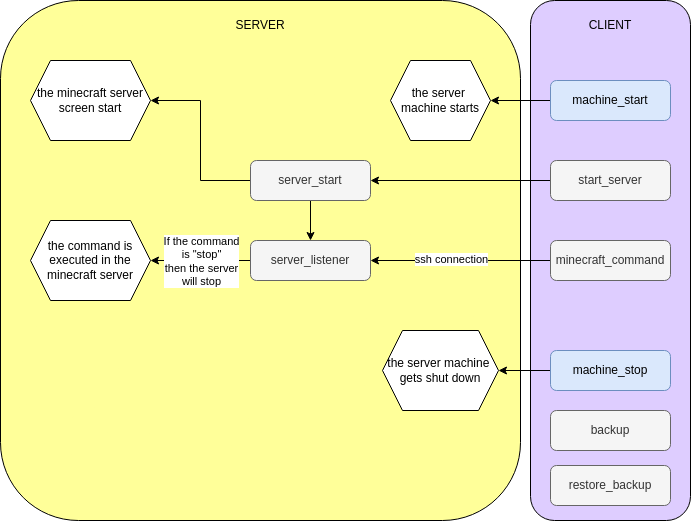

The diagram above was exported from draw.io. Its source (the exported page's mxGraphModel, read from the mxfile embedded in the PNG):
<mxGraphModel dx="1002" dy="668" grid="1" gridSize="10" guides="1" tooltips="1" connect="1" arrows="1" fold="1" page="1" pageScale="1" pageWidth="827" pageHeight="1169" math="0" shadow="0">
  <root>
    <mxCell id="WIyWlLk6GJQsqaUBKTNV-0" />
    <mxCell id="WIyWlLk6GJQsqaUBKTNV-1" parent="WIyWlLk6GJQsqaUBKTNV-0" />
    <mxCell id="P4WieulRylKqEoS4d3bP-1" value="" style="rounded=1;whiteSpace=wrap;html=1;fillColor=#FFFF99;" parent="WIyWlLk6GJQsqaUBKTNV-1" vertex="1">
      <mxGeometry x="10" y="100" width="520" height="520" as="geometry" />
    </mxCell>
    <mxCell id="P4WieulRylKqEoS4d3bP-0" value="" style="rounded=1;whiteSpace=wrap;html=1;fillColor=#DECDFF;" parent="WIyWlLk6GJQsqaUBKTNV-1" vertex="1">
      <mxGeometry x="540" y="100" width="160" height="520" as="geometry" />
    </mxCell>
    <mxCell id="QoCk9sp-gfRf13bp8mWt-20" style="edgeStyle=orthogonalEdgeStyle;rounded=0;orthogonalLoop=1;jettySize=auto;html=1;exitX=0;exitY=0.5;exitDx=0;exitDy=0;entryX=1;entryY=0.5;entryDx=0;entryDy=0;" parent="WIyWlLk6GJQsqaUBKTNV-1" source="WIyWlLk6GJQsqaUBKTNV-3" target="QoCk9sp-gfRf13bp8mWt-15" edge="1">
      <mxGeometry relative="1" as="geometry" />
    </mxCell>
    <mxCell id="QoCk9sp-gfRf13bp8mWt-21" style="edgeStyle=orthogonalEdgeStyle;rounded=0;orthogonalLoop=1;jettySize=auto;html=1;exitX=0.5;exitY=1;exitDx=0;exitDy=0;entryX=0.5;entryY=0;entryDx=0;entryDy=0;" parent="WIyWlLk6GJQsqaUBKTNV-1" source="WIyWlLk6GJQsqaUBKTNV-3" target="WIyWlLk6GJQsqaUBKTNV-12" edge="1">
      <mxGeometry relative="1" as="geometry" />
    </mxCell>
    <mxCell id="WIyWlLk6GJQsqaUBKTNV-3" value="server_start" style="rounded=1;whiteSpace=wrap;html=1;fontSize=12;glass=0;strokeWidth=1;shadow=0;fillColor=#f5f5f5;fontColor=#333333;strokeColor=#666666;" parent="WIyWlLk6GJQsqaUBKTNV-1" vertex="1">
      <mxGeometry x="260" y="260" width="120" height="40" as="geometry" />
    </mxCell>
    <mxCell id="QoCk9sp-gfRf13bp8mWt-28" style="edgeStyle=orthogonalEdgeStyle;rounded=0;orthogonalLoop=1;jettySize=auto;html=1;exitX=0;exitY=0.5;exitDx=0;exitDy=0;entryX=1;entryY=0.5;entryDx=0;entryDy=0;" parent="WIyWlLk6GJQsqaUBKTNV-1" source="WIyWlLk6GJQsqaUBKTNV-11" target="WIyWlLk6GJQsqaUBKTNV-12" edge="1">
      <mxGeometry relative="1" as="geometry">
        <mxPoint x="400" y="360" as="targetPoint" />
      </mxGeometry>
    </mxCell>
    <mxCell id="oCecOXW370TyGbLlb-0Y-6" value="ssh connection" style="edgeLabel;html=1;align=center;verticalAlign=middle;resizable=0;points=[];" parent="QoCk9sp-gfRf13bp8mWt-28" vertex="1" connectable="0">
      <mxGeometry x="-0.1" y="-2" relative="1" as="geometry">
        <mxPoint x="-19" as="offset" />
      </mxGeometry>
    </mxCell>
    <mxCell id="WIyWlLk6GJQsqaUBKTNV-11" value="minecraft_command" style="rounded=1;whiteSpace=wrap;html=1;fontSize=12;glass=0;strokeWidth=1;shadow=0;fillColor=#f5f5f5;fontColor=#333333;strokeColor=#666666;" parent="WIyWlLk6GJQsqaUBKTNV-1" vertex="1">
      <mxGeometry x="560" y="340" width="120" height="40" as="geometry" />
    </mxCell>
    <mxCell id="P4WieulRylKqEoS4d3bP-2" style="edgeStyle=orthogonalEdgeStyle;rounded=0;orthogonalLoop=1;jettySize=auto;html=1;exitX=0;exitY=0.5;exitDx=0;exitDy=0;entryX=1;entryY=0.5;entryDx=0;entryDy=0;" parent="WIyWlLk6GJQsqaUBKTNV-1" source="WIyWlLk6GJQsqaUBKTNV-12" target="QoCk9sp-gfRf13bp8mWt-23" edge="1">
      <mxGeometry relative="1" as="geometry" />
    </mxCell>
    <mxCell id="P4WieulRylKqEoS4d3bP-3" value="If the command&lt;div&gt;is &quot;stop&quot;&lt;/div&gt;&lt;div&gt;then the server&lt;/div&gt;&lt;div&gt;will stop&lt;/div&gt;" style="edgeLabel;html=1;align=center;verticalAlign=middle;resizable=0;points=[];" parent="P4WieulRylKqEoS4d3bP-2" vertex="1" connectable="0">
      <mxGeometry relative="1" as="geometry">
        <mxPoint as="offset" />
      </mxGeometry>
    </mxCell>
    <mxCell id="WIyWlLk6GJQsqaUBKTNV-12" value="server_listener" style="rounded=1;whiteSpace=wrap;html=1;fontSize=12;glass=0;strokeWidth=1;shadow=0;fillColor=#f5f5f5;fontColor=#333333;strokeColor=#666666;" parent="WIyWlLk6GJQsqaUBKTNV-1" vertex="1">
      <mxGeometry x="260" y="340" width="120" height="40" as="geometry" />
    </mxCell>
    <mxCell id="QoCk9sp-gfRf13bp8mWt-18" style="edgeStyle=orthogonalEdgeStyle;rounded=0;orthogonalLoop=1;jettySize=auto;html=1;exitX=0;exitY=0.5;exitDx=0;exitDy=0;entryX=1;entryY=0.5;entryDx=0;entryDy=0;" parent="WIyWlLk6GJQsqaUBKTNV-1" source="QoCk9sp-gfRf13bp8mWt-6" target="QoCk9sp-gfRf13bp8mWt-12" edge="1">
      <mxGeometry relative="1" as="geometry" />
    </mxCell>
    <mxCell id="QoCk9sp-gfRf13bp8mWt-6" value="&lt;div&gt;machine_start&lt;/div&gt;" style="rounded=1;whiteSpace=wrap;html=1;fontSize=12;glass=0;strokeWidth=1;shadow=0;fillColor=#dae8fc;strokeColor=#6c8ebf;" parent="WIyWlLk6GJQsqaUBKTNV-1" vertex="1">
      <mxGeometry x="560" y="180" width="120" height="40" as="geometry" />
    </mxCell>
    <mxCell id="QoCk9sp-gfRf13bp8mWt-12" value="the server&amp;nbsp;&lt;div&gt;machine starts&lt;/div&gt;" style="shape=hexagon;perimeter=hexagonPerimeter2;whiteSpace=wrap;html=1;fixedSize=1;" parent="WIyWlLk6GJQsqaUBKTNV-1" vertex="1">
      <mxGeometry x="400" y="160" width="100" height="80" as="geometry" />
    </mxCell>
    <mxCell id="QoCk9sp-gfRf13bp8mWt-15" value="the minecraft server screen start" style="shape=hexagon;perimeter=hexagonPerimeter2;whiteSpace=wrap;html=1;fixedSize=1;" parent="WIyWlLk6GJQsqaUBKTNV-1" vertex="1">
      <mxGeometry x="40" y="160" width="120" height="80" as="geometry" />
    </mxCell>
    <mxCell id="QoCk9sp-gfRf13bp8mWt-23" value="the command is executed in the minecraft server" style="shape=hexagon;perimeter=hexagonPerimeter2;whiteSpace=wrap;html=1;fixedSize=1;" parent="WIyWlLk6GJQsqaUBKTNV-1" vertex="1">
      <mxGeometry x="40" y="320" width="120" height="80" as="geometry" />
    </mxCell>
    <mxCell id="QoCk9sp-gfRf13bp8mWt-43" value="the server machine&amp;nbsp;&lt;div&gt;gets shut down&lt;/div&gt;" style="shape=hexagon;perimeter=hexagonPerimeter2;whiteSpace=wrap;html=1;fixedSize=1;" parent="WIyWlLk6GJQsqaUBKTNV-1" vertex="1">
      <mxGeometry x="392" y="430" width="116" height="80" as="geometry" />
    </mxCell>
    <mxCell id="P4WieulRylKqEoS4d3bP-18" style="edgeStyle=orthogonalEdgeStyle;rounded=0;orthogonalLoop=1;jettySize=auto;html=1;exitX=0;exitY=0.5;exitDx=0;exitDy=0;entryX=1;entryY=0.5;entryDx=0;entryDy=0;" parent="WIyWlLk6GJQsqaUBKTNV-1" source="oCecOXW370TyGbLlb-0Y-9" target="QoCk9sp-gfRf13bp8mWt-43" edge="1">
      <mxGeometry relative="1" as="geometry" />
    </mxCell>
    <mxCell id="oCecOXW370TyGbLlb-0Y-9" value="&lt;div&gt;&lt;div&gt;machine_stop&lt;/div&gt;&lt;/div&gt;" style="rounded=1;whiteSpace=wrap;html=1;fontSize=12;glass=0;strokeWidth=1;shadow=0;fillColor=#dae8fc;strokeColor=#6c8ebf;" parent="WIyWlLk6GJQsqaUBKTNV-1" vertex="1">
      <mxGeometry x="560" y="450" width="120" height="40" as="geometry" />
    </mxCell>
    <mxCell id="P4WieulRylKqEoS4d3bP-14" value="CLIENT" style="text;html=1;align=center;verticalAlign=middle;whiteSpace=wrap;rounded=0;" parent="WIyWlLk6GJQsqaUBKTNV-1" vertex="1">
      <mxGeometry x="590" y="110" width="60" height="30" as="geometry" />
    </mxCell>
    <mxCell id="P4WieulRylKqEoS4d3bP-15" value="SERVER" style="text;html=1;align=center;verticalAlign=middle;whiteSpace=wrap;rounded=0;" parent="WIyWlLk6GJQsqaUBKTNV-1" vertex="1">
      <mxGeometry x="240" y="110" width="60" height="30" as="geometry" />
    </mxCell>
    <mxCell id="P4WieulRylKqEoS4d3bP-21" value="backup" style="rounded=1;whiteSpace=wrap;html=1;fontSize=12;glass=0;strokeWidth=1;shadow=0;fillColor=#f5f5f5;fontColor=#333333;strokeColor=#666666;" parent="WIyWlLk6GJQsqaUBKTNV-1" vertex="1">
      <mxGeometry x="560" y="510" width="120" height="40" as="geometry" />
    </mxCell>
    <mxCell id="P4WieulRylKqEoS4d3bP-23" value="restore_backup" style="rounded=1;whiteSpace=wrap;html=1;fontSize=12;glass=0;strokeWidth=1;shadow=0;fillColor=#f5f5f5;fontColor=#333333;strokeColor=#666666;" parent="WIyWlLk6GJQsqaUBKTNV-1" vertex="1">
      <mxGeometry x="560" y="565" width="120" height="40" as="geometry" />
    </mxCell>
    <mxCell id="CqYRApxntl7RzvgO_MOS-2" style="edgeStyle=orthogonalEdgeStyle;rounded=0;orthogonalLoop=1;jettySize=auto;html=1;exitX=0;exitY=0.5;exitDx=0;exitDy=0;entryX=1;entryY=0.5;entryDx=0;entryDy=0;" parent="WIyWlLk6GJQsqaUBKTNV-1" source="CqYRApxntl7RzvgO_MOS-0" target="WIyWlLk6GJQsqaUBKTNV-3" edge="1">
      <mxGeometry relative="1" as="geometry" />
    </mxCell>
    <mxCell id="CqYRApxntl7RzvgO_MOS-0" value="start_server" style="rounded=1;whiteSpace=wrap;html=1;fontSize=12;glass=0;strokeWidth=1;shadow=0;fillColor=#f5f5f5;fontColor=#333333;strokeColor=#666666;" parent="WIyWlLk6GJQsqaUBKTNV-1" vertex="1">
      <mxGeometry x="560" y="260" width="120" height="40" as="geometry" />
    </mxCell>
  </root>
</mxGraphModel>